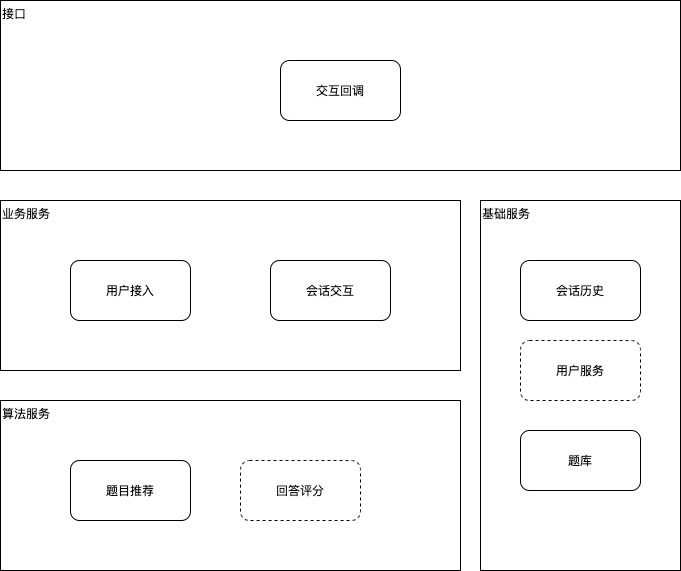

The diagram above was exported from draw.io. Its source (the exported page's mxGraphModel, read from the mxfile embedded in the PNG):
<mxGraphModel dx="1059" dy="730" grid="1" gridSize="10" guides="1" tooltips="1" connect="1" arrows="1" fold="1" page="1" pageScale="1" pageWidth="850" pageHeight="1100" math="0" shadow="0">
  <root>
    <mxCell id="0" />
    <mxCell id="1" parent="0" />
    <mxCell id="2" value="接口" style="rounded=0;whiteSpace=wrap;html=1;verticalAlign=top;align=left;" parent="1" vertex="1">
      <mxGeometry x="70" y="110" width="680" height="170" as="geometry" />
    </mxCell>
    <mxCell id="3" value="交互回调" style="rounded=1;whiteSpace=wrap;html=1;verticalAlign=middle;" parent="1" vertex="1">
      <mxGeometry x="350" y="170" width="120" height="60" as="geometry" />
    </mxCell>
    <mxCell id="5" value="基础服务" style="rounded=0;whiteSpace=wrap;html=1;verticalAlign=top;align=left;" parent="1" vertex="1">
      <mxGeometry x="550" y="310" width="200" height="370" as="geometry" />
    </mxCell>
    <mxCell id="6" value="用户服务" style="rounded=1;whiteSpace=wrap;html=1;verticalAlign=middle;dashed=1;" parent="1" vertex="1">
      <mxGeometry x="590" y="450" width="120" height="60" as="geometry" />
    </mxCell>
    <mxCell id="7" value="会话历史" style="rounded=1;whiteSpace=wrap;html=1;verticalAlign=middle;" parent="1" vertex="1">
      <mxGeometry x="590" y="370" width="120" height="60" as="geometry" />
    </mxCell>
    <mxCell id="9" value="业务服务" style="rounded=0;whiteSpace=wrap;html=1;verticalAlign=top;align=left;" parent="1" vertex="1">
      <mxGeometry x="70" y="310" width="460" height="170" as="geometry" />
    </mxCell>
    <mxCell id="10" value="用户接入" style="rounded=1;whiteSpace=wrap;html=1;verticalAlign=middle;" parent="1" vertex="1">
      <mxGeometry x="140" y="370" width="120" height="60" as="geometry" />
    </mxCell>
    <mxCell id="11" value="会话交互" style="rounded=1;whiteSpace=wrap;html=1;verticalAlign=middle;" parent="1" vertex="1">
      <mxGeometry x="340" y="370" width="120" height="60" as="geometry" />
    </mxCell>
    <mxCell id="12" value="算法服务" style="rounded=0;whiteSpace=wrap;html=1;verticalAlign=top;align=left;" parent="1" vertex="1">
      <mxGeometry x="70" y="510" width="460" height="170" as="geometry" />
    </mxCell>
    <mxCell id="13" value="题目推荐" style="rounded=1;whiteSpace=wrap;html=1;verticalAlign=middle;" parent="1" vertex="1">
      <mxGeometry x="140" y="570" width="120" height="60" as="geometry" />
    </mxCell>
    <mxCell id="16" value="回答评分" style="rounded=1;whiteSpace=wrap;html=1;verticalAlign=middle;dashed=1;" parent="1" vertex="1">
      <mxGeometry x="310" y="570" width="120" height="60" as="geometry" />
    </mxCell>
    <mxCell id="17" value="题库" style="rounded=1;whiteSpace=wrap;html=1;verticalAlign=middle;" vertex="1" parent="1">
      <mxGeometry x="590" y="540" width="120" height="60" as="geometry" />
    </mxCell>
  </root>
</mxGraphModel>